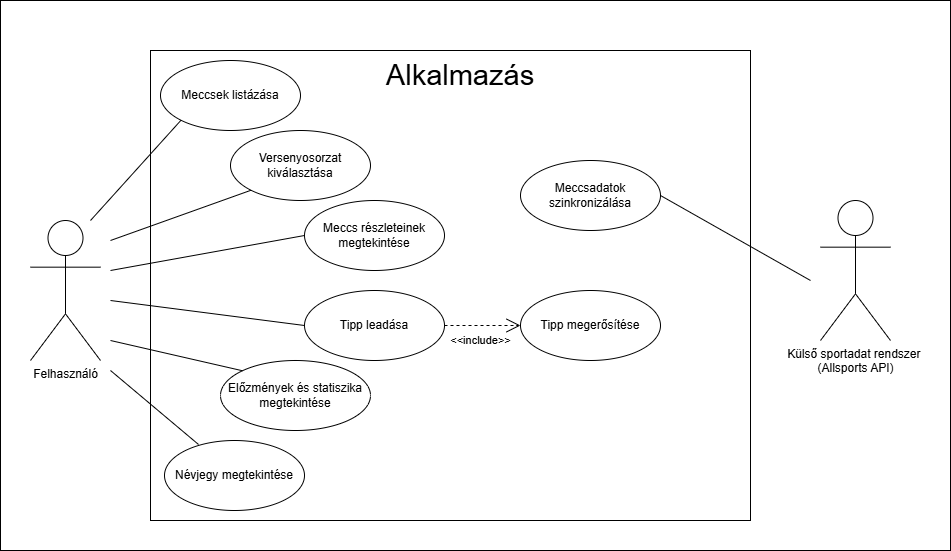

The diagram above was exported from draw.io. Its source (the exported page's mxGraphModel, read from the mxfile embedded in the PNG):
<mxGraphModel dx="1426" dy="743" grid="1" gridSize="10" guides="1" tooltips="1" connect="1" arrows="1" fold="1" page="1" pageScale="1" pageWidth="827" pageHeight="1169" math="0" shadow="0">
  <root>
    <mxCell id="0" />
    <mxCell id="1" parent="0" />
    <mxCell id="nXqgMZPtjp1LV74s649c-32" parent="1" style="rounded=0;whiteSpace=wrap;html=1;" value="" vertex="1">
      <mxGeometry height="550" width="950" x="40" y="110" as="geometry" />
    </mxCell>
    <mxCell id="nXqgMZPtjp1LV74s649c-1" parent="1" style="rounded=0;whiteSpace=wrap;html=1;" value="" vertex="1">
      <mxGeometry height="470" width="600" x="190" y="160" as="geometry" />
    </mxCell>
    <mxCell id="nXqgMZPtjp1LV74s649c-3" parent="1" style="text;html=1;whiteSpace=wrap;strokeColor=none;fillColor=none;align=center;verticalAlign=middle;rounded=0;fontSize=29;" value="Alkalmazás" vertex="1">
      <mxGeometry height="30" width="60" x="470" y="170" as="geometry" />
    </mxCell>
    <mxCell id="nXqgMZPtjp1LV74s649c-4" parent="1" style="shape=umlActor;verticalLabelPosition=bottom;verticalAlign=top;html=1;outlineConnect=0;" value="Felhasználó" vertex="1">
      <mxGeometry height="140" width="70" x="70" y="330" as="geometry" />
    </mxCell>
    <mxCell id="nXqgMZPtjp1LV74s649c-5" parent="1" style="ellipse;whiteSpace=wrap;html=1;" value="Meccsek listázása" vertex="1">
      <mxGeometry height="70" width="140" x="200" y="170" as="geometry" />
    </mxCell>
    <mxCell id="nXqgMZPtjp1LV74s649c-6" parent="1" style="ellipse;whiteSpace=wrap;html=1;" value="Versenyosorzat kiválasztása" vertex="1">
      <mxGeometry height="70" width="140" x="270" y="240" as="geometry" />
    </mxCell>
    <mxCell id="nXqgMZPtjp1LV74s649c-7" parent="1" style="ellipse;whiteSpace=wrap;html=1;" value="Meccs részleteinek megtekintése" vertex="1">
      <mxGeometry height="70" width="140" x="344" y="310" as="geometry" />
    </mxCell>
    <mxCell id="nXqgMZPtjp1LV74s649c-8" parent="1" style="ellipse;whiteSpace=wrap;html=1;" value="Tipp leadása" vertex="1">
      <mxGeometry height="70" width="140" x="344" y="400" as="geometry" />
    </mxCell>
    <mxCell id="nXqgMZPtjp1LV74s649c-9" parent="1" style="ellipse;whiteSpace=wrap;html=1;" value="Előzmények és statiszika megtekintése" vertex="1">
      <mxGeometry height="70" width="150" x="260" y="470" as="geometry" />
    </mxCell>
    <mxCell id="nXqgMZPtjp1LV74s649c-10" parent="1" style="ellipse;whiteSpace=wrap;html=1;" value="Névjegy megtekintése" vertex="1">
      <mxGeometry height="70" width="140" x="204" y="550" as="geometry" />
    </mxCell>
    <mxCell id="nXqgMZPtjp1LV74s649c-18" edge="1" parent="1" style="endArrow=none;html=1;rounded=0;entryX=0;entryY=1;entryDx=0;entryDy=0;" target="nXqgMZPtjp1LV74s649c-5" value="">
      <mxGeometry height="50" relative="1" width="50" as="geometry">
        <mxPoint x="130" y="330" as="sourcePoint" />
        <mxPoint x="180" y="280" as="targetPoint" />
      </mxGeometry>
    </mxCell>
    <mxCell id="nXqgMZPtjp1LV74s649c-20" edge="1" parent="1" style="endArrow=none;html=1;rounded=0;entryX=0;entryY=1;entryDx=0;entryDy=0;" target="nXqgMZPtjp1LV74s649c-6" value="">
      <mxGeometry height="50" relative="1" width="50" as="geometry">
        <mxPoint x="150" y="350" as="sourcePoint" />
        <mxPoint x="281" y="320" as="targetPoint" />
      </mxGeometry>
    </mxCell>
    <mxCell id="nXqgMZPtjp1LV74s649c-21" edge="1" parent="1" style="endArrow=none;html=1;rounded=0;entryX=0;entryY=0.5;entryDx=0;entryDy=0;" target="nXqgMZPtjp1LV74s649c-7" value="">
      <mxGeometry height="50" relative="1" width="50" as="geometry">
        <mxPoint x="150" y="380" as="sourcePoint" />
        <mxPoint x="291" y="350" as="targetPoint" />
      </mxGeometry>
    </mxCell>
    <mxCell id="nXqgMZPtjp1LV74s649c-22" edge="1" parent="1" style="endArrow=none;html=1;rounded=0;entryX=0;entryY=0.5;entryDx=0;entryDy=0;" target="nXqgMZPtjp1LV74s649c-8" value="">
      <mxGeometry height="50" relative="1" width="50" as="geometry">
        <mxPoint x="150" y="410" as="sourcePoint" />
        <mxPoint x="424" y="390" as="targetPoint" />
      </mxGeometry>
    </mxCell>
    <mxCell id="nXqgMZPtjp1LV74s649c-23" edge="1" parent="1" style="endArrow=none;html=1;rounded=0;entryX=0;entryY=0;entryDx=0;entryDy=0;" target="nXqgMZPtjp1LV74s649c-9" value="">
      <mxGeometry height="50" relative="1" width="50" as="geometry">
        <mxPoint x="150" y="450" as="sourcePoint" />
        <mxPoint x="414" y="450" as="targetPoint" />
      </mxGeometry>
    </mxCell>
    <mxCell id="nXqgMZPtjp1LV74s649c-25" edge="1" parent="1" style="endArrow=none;html=1;rounded=0;entryX=0.243;entryY=0.057;entryDx=0;entryDy=0;entryPerimeter=0;" target="nXqgMZPtjp1LV74s649c-10" value="">
      <mxGeometry height="50" relative="1" width="50" as="geometry">
        <mxPoint x="150" y="480" as="sourcePoint" />
        <mxPoint x="362" y="500" as="targetPoint" />
      </mxGeometry>
    </mxCell>
    <mxCell id="nXqgMZPtjp1LV74s649c-26" parent="1" style="ellipse;whiteSpace=wrap;html=1;" value="Tipp megerősítése" vertex="1">
      <mxGeometry height="70" width="140" x="560" y="400" as="geometry" />
    </mxCell>
    <mxCell id="nXqgMZPtjp1LV74s649c-27" edge="1" parent="1" source="nXqgMZPtjp1LV74s649c-8" style="endArrow=open;endSize=12;dashed=1;html=1;rounded=0;entryX=0;entryY=0.5;entryDx=0;entryDy=0;exitX=1;exitY=0.5;exitDx=0;exitDy=0;" target="nXqgMZPtjp1LV74s649c-26" value="&amp;lt;&amp;lt;include&amp;gt;&amp;gt;">
      <mxGeometry relative="1" width="160" x="-0.0526" y="-15" as="geometry">
        <mxPoint as="offset" />
        <mxPoint x="330" y="400" as="sourcePoint" />
        <mxPoint x="490" y="400" as="targetPoint" />
      </mxGeometry>
    </mxCell>
    <mxCell id="nXqgMZPtjp1LV74s649c-28" parent="1" style="shape=umlActor;verticalLabelPosition=bottom;verticalAlign=top;html=1;outlineConnect=0;" value="Külső sportadat rendszer&amp;nbsp;&lt;div&gt;(Allsports API)&lt;/div&gt;" vertex="1">
      <mxGeometry height="140" width="70" x="860" y="310" as="geometry" />
    </mxCell>
    <mxCell id="nXqgMZPtjp1LV74s649c-30" parent="1" style="ellipse;whiteSpace=wrap;html=1;" value="Meccsadatok szinkronizálása" vertex="1">
      <mxGeometry height="70" width="140" x="560" y="270" as="geometry" />
    </mxCell>
    <mxCell id="nXqgMZPtjp1LV74s649c-31" edge="1" parent="1" source="nXqgMZPtjp1LV74s649c-30" style="endArrow=none;html=1;rounded=0;exitX=1;exitY=0.5;exitDx=0;exitDy=0;" value="">
      <mxGeometry height="50" relative="1" width="50" as="geometry">
        <mxPoint x="700" y="430" as="sourcePoint" />
        <mxPoint x="850" y="390" as="targetPoint" />
      </mxGeometry>
    </mxCell>
  </root>
</mxGraphModel>